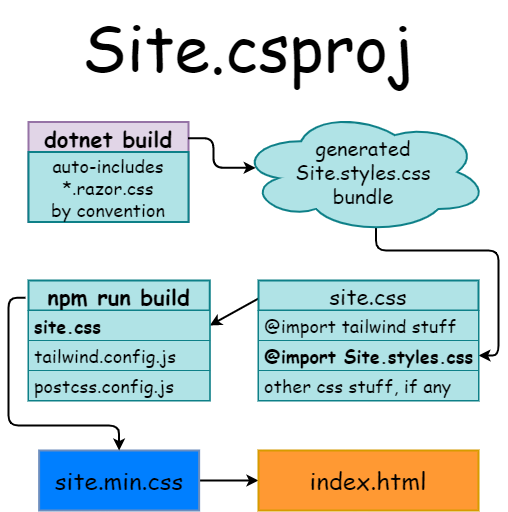

The diagram above was exported from draw.io. Its source (the exported page's mxGraphModel, read from the mxfile embedded in the PNG):
<mxGraphModel dx="974" dy="572" grid="1" gridSize="10" guides="1" tooltips="1" connect="1" arrows="1" fold="1" page="1" pageScale="1" pageWidth="850" pageHeight="1100" math="0" shadow="0">
  <root>
    <mxCell id="0" />
    <mxCell id="1" parent="0" />
    <mxCell id="Kjl51wRS8nDAV3f0K7cI-1" value="dotnet build" style="swimlane;fontStyle=1;childLayout=stackLayout;horizontal=1;startSize=30;horizontalStack=0;resizeParent=1;resizeParentMax=0;resizeLast=0;collapsible=1;marginBottom=0;fontFamily=Comic Sans MS;fontSize=22;strokeWidth=2;fillColor=#e1d5e7;strokeColor=#9673a6;" parent="1" vertex="1">
      <mxGeometry x="140" y="141.5" width="160" height="100" as="geometry" />
    </mxCell>
    <mxCell id="Kjl51wRS8nDAV3f0K7cI-2" value="auto-includes&#10;*.razor.css&#10;by convention" style="text;strokeColor=#0e8088;fillColor=#b0e3e6;align=center;verticalAlign=middle;spacingLeft=4;spacingRight=4;overflow=hidden;points=[[0,0.5],[1,0.5]];portConstraint=eastwest;rotatable=0;fontFamily=Comic Sans MS;fontSize=18;strokeWidth=2;" parent="Kjl51wRS8nDAV3f0K7cI-1" vertex="1">
      <mxGeometry y="30" width="160" height="70" as="geometry" />
    </mxCell>
    <mxCell id="Kjl51wRS8nDAV3f0K7cI-15" value="Site.csproj" style="text;html=1;strokeColor=none;fillColor=none;align=center;verticalAlign=middle;whiteSpace=wrap;rounded=0;fontFamily=Comic Sans MS;fontSize=64;" parent="1" vertex="1">
      <mxGeometry x="140" y="20" width="440" height="90" as="geometry" />
    </mxCell>
    <mxCell id="Kjl51wRS8nDAV3f0K7cI-25" style="edgeStyle=orthogonalEdgeStyle;rounded=1;orthogonalLoop=1;jettySize=auto;html=1;exitX=0.55;exitY=0.95;exitDx=0;exitDy=0;exitPerimeter=0;entryX=1;entryY=0.5;entryDx=0;entryDy=0;fontFamily=Comic Sans MS;fontSize=24;strokeWidth=2;" parent="1" source="Kjl51wRS8nDAV3f0K7cI-16" target="Kjl51wRS8nDAV3f0K7cI-22" edge="1">
      <mxGeometry relative="1" as="geometry">
        <Array as="points">
          <mxPoint x="488" y="270" />
          <mxPoint x="610" y="270" />
          <mxPoint x="610" y="375" />
        </Array>
      </mxGeometry>
    </mxCell>
    <mxCell id="Kjl51wRS8nDAV3f0K7cI-16" value="generated&lt;br style=&quot;font-size: 20px;&quot;&gt;Site.styles.css&lt;br style=&quot;font-size: 20px;&quot;&gt;bundle" style="ellipse;shape=cloud;whiteSpace=wrap;html=1;fontFamily=Comic Sans MS;fontSize=20;align=center;strokeWidth=2;fillColor=#b0e3e6;strokeColor=#0e8088;" parent="1" vertex="1">
      <mxGeometry x="350" y="130" width="250" height="123" as="geometry" />
    </mxCell>
    <mxCell id="Kjl51wRS8nDAV3f0K7cI-17" value="" style="endArrow=classic;html=1;rounded=1;fontFamily=Comic Sans MS;fontSize=22;entryX=0.069;entryY=0.466;entryDx=0;entryDy=0;entryPerimeter=0;strokeWidth=2;exitX=0.997;exitY=0.162;exitDx=0;exitDy=0;exitPerimeter=0;edgeStyle=orthogonalEdgeStyle;" parent="1" source="Kjl51wRS8nDAV3f0K7cI-1" target="Kjl51wRS8nDAV3f0K7cI-16" edge="1">
      <mxGeometry width="50" height="50" relative="1" as="geometry">
        <mxPoint x="274" y="155" as="sourcePoint" />
        <mxPoint x="450" y="390" as="targetPoint" />
      </mxGeometry>
    </mxCell>
    <mxCell id="23" style="edgeStyle=none;html=1;exitX=0.006;exitY=0.144;exitDx=0;exitDy=0;fontSize=18;strokeWidth=2;entryX=1;entryY=0.5;entryDx=0;entryDy=0;exitPerimeter=0;" edge="1" parent="1" source="Kjl51wRS8nDAV3f0K7cI-20" target="19">
      <mxGeometry relative="1" as="geometry">
        <mxPoint x="271" y="320" as="targetPoint" />
      </mxGeometry>
    </mxCell>
    <mxCell id="Kjl51wRS8nDAV3f0K7cI-20" value="site.css" style="swimlane;fontStyle=0;childLayout=stackLayout;horizontal=1;startSize=30;horizontalStack=0;resizeParent=1;resizeParentMax=0;resizeLast=0;collapsible=1;marginBottom=0;fontFamily=Comic Sans MS;fontSize=22;strokeWidth=2;align=center;fillColor=#b0e3e6;strokeColor=#0e8088;" parent="1" vertex="1">
      <mxGeometry x="370" y="300" width="220" height="120" as="geometry" />
    </mxCell>
    <mxCell id="Kjl51wRS8nDAV3f0K7cI-21" value="@import tailwind stuff" style="text;strokeColor=#0e8088;fillColor=#b0e3e6;align=left;verticalAlign=middle;spacingLeft=4;spacingRight=4;overflow=hidden;points=[[0,0.5],[1,0.5]];portConstraint=eastwest;rotatable=0;fontFamily=Comic Sans MS;fontSize=18;" parent="Kjl51wRS8nDAV3f0K7cI-20" vertex="1">
      <mxGeometry y="30" width="220" height="30" as="geometry" />
    </mxCell>
    <mxCell id="Kjl51wRS8nDAV3f0K7cI-22" value="@import Site.styles.css" style="text;strokeColor=#0e8088;fillColor=#b0e3e6;align=left;verticalAlign=middle;spacingLeft=4;spacingRight=4;overflow=hidden;points=[[0,0.5],[1,0.5]];portConstraint=eastwest;rotatable=0;fontFamily=Comic Sans MS;fontSize=18;fontStyle=1" parent="Kjl51wRS8nDAV3f0K7cI-20" vertex="1">
      <mxGeometry y="60" width="220" height="30" as="geometry" />
    </mxCell>
    <mxCell id="13" value="other css stuff, if any" style="text;strokeColor=#0e8088;fillColor=#b0e3e6;align=left;verticalAlign=middle;spacingLeft=4;spacingRight=4;overflow=hidden;points=[[0,0.5],[1,0.5]];portConstraint=eastwest;rotatable=0;fontFamily=Comic Sans MS;fontSize=18;" vertex="1" parent="Kjl51wRS8nDAV3f0K7cI-20">
      <mxGeometry y="90" width="220" height="30" as="geometry" />
    </mxCell>
    <mxCell id="Kjl51wRS8nDAV3f0K7cI-30" style="edgeStyle=orthogonalEdgeStyle;rounded=1;orthogonalLoop=1;jettySize=auto;html=1;exitX=1;exitY=0.5;exitDx=0;exitDy=0;fontFamily=Comic Sans MS;fontSize=24;fontColor=#000000;strokeWidth=2;" parent="1" source="Kjl51wRS8nDAV3f0K7cI-27" target="Kjl51wRS8nDAV3f0K7cI-28" edge="1">
      <mxGeometry relative="1" as="geometry" />
    </mxCell>
    <mxCell id="Kjl51wRS8nDAV3f0K7cI-27" value="site.min.css" style="rounded=0;whiteSpace=wrap;html=1;fontFamily=Comic Sans MS;fontSize=24;strokeWidth=2;align=center;fillColor=#007FFF;strokeColor=#6c8ebf;" parent="1" vertex="1">
      <mxGeometry x="150.63" y="470" width="160" height="60" as="geometry" />
    </mxCell>
    <mxCell id="Kjl51wRS8nDAV3f0K7cI-28" value="index.html" style="rounded=0;whiteSpace=wrap;html=1;fontFamily=Comic Sans MS;fontSize=24;strokeWidth=2;align=center;fillColor=#FF9933;strokeColor=#d79b00;" parent="1" vertex="1">
      <mxGeometry x="370" y="470" width="220" height="60" as="geometry" />
    </mxCell>
    <mxCell id="24" style="edgeStyle=orthogonalEdgeStyle;html=1;exitX=-0.017;exitY=0.144;exitDx=0;exitDy=0;entryX=0.5;entryY=0;entryDx=0;entryDy=0;fontSize=18;strokeWidth=2;exitPerimeter=0;" edge="1" parent="1" source="18" target="Kjl51wRS8nDAV3f0K7cI-27">
      <mxGeometry relative="1" as="geometry">
        <Array as="points">
          <mxPoint x="120" y="317" />
          <mxPoint x="120" y="445" />
          <mxPoint x="231" y="445" />
        </Array>
      </mxGeometry>
    </mxCell>
    <mxCell id="18" value="npm run build" style="swimlane;fontStyle=1;childLayout=stackLayout;horizontal=1;startSize=30;horizontalStack=0;resizeParent=1;resizeParentMax=0;resizeLast=0;collapsible=1;marginBottom=0;fontFamily=Comic Sans MS;fontSize=22;strokeWidth=2;align=center;fillColor=#b0e3e6;strokeColor=#0e8088;" vertex="1" parent="1">
      <mxGeometry x="140" y="300" width="181.25" height="120" as="geometry" />
    </mxCell>
    <mxCell id="19" value="site.css" style="text;strokeColor=#0e8088;fillColor=#b0e3e6;align=left;verticalAlign=middle;spacingLeft=4;spacingRight=4;overflow=hidden;points=[[0,0.5],[1,0.5]];portConstraint=eastwest;rotatable=0;fontFamily=Comic Sans MS;fontSize=18;fontStyle=1" vertex="1" parent="18">
      <mxGeometry y="30" width="181.25" height="30" as="geometry" />
    </mxCell>
    <mxCell id="20" value="tailwind.config.js" style="text;strokeColor=#0e8088;fillColor=#b0e3e6;align=left;verticalAlign=middle;spacingLeft=4;spacingRight=4;overflow=hidden;points=[[0,0.5],[1,0.5]];portConstraint=eastwest;rotatable=0;fontFamily=Comic Sans MS;fontSize=18;" vertex="1" parent="18">
      <mxGeometry y="60" width="181.25" height="30" as="geometry" />
    </mxCell>
    <mxCell id="21" value="postcss.config.js" style="text;strokeColor=#0e8088;fillColor=#b0e3e6;align=left;verticalAlign=middle;spacingLeft=4;spacingRight=4;overflow=hidden;points=[[0,0.5],[1,0.5]];portConstraint=eastwest;rotatable=0;fontFamily=Comic Sans MS;fontSize=18;" vertex="1" parent="18">
      <mxGeometry y="90" width="181.25" height="30" as="geometry" />
    </mxCell>
  </root>
</mxGraphModel>